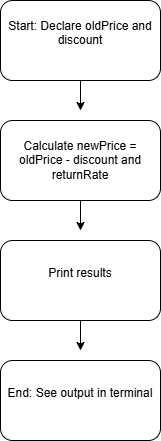

The diagram above was exported from draw.io. Its source (the exported page's mxGraphModel, read from the mxfile embedded in the PNG):
<mxGraphModel dx="872" dy="499" grid="1" gridSize="10" guides="1" tooltips="1" connect="1" arrows="1" fold="1" page="1" pageScale="1" pageWidth="827" pageHeight="1169" math="0" shadow="0">
  <root>
    <mxCell id="0" />
    <mxCell id="1" parent="0" />
    <mxCell id="TODaNTAhzWNXew8LCMMx-5" edge="1" parent="1" source="TODaNTAhzWNXew8LCMMx-1" style="edgeStyle=orthogonalEdgeStyle;rounded=0;orthogonalLoop=1;jettySize=auto;html=1;exitX=0.5;exitY=1;exitDx=0;exitDy=0;">
      <mxGeometry relative="1" as="geometry">
        <mxPoint x="400" y="150" as="targetPoint" />
      </mxGeometry>
    </mxCell>
    <mxCell id="TODaNTAhzWNXew8LCMMx-1" parent="1" style="rounded=1;whiteSpace=wrap;html=1;" value="&#10;Start: Declare oldPrice and discount&#10;&#10;" vertex="1">
      <mxGeometry height="80" width="160" x="320" y="40" as="geometry" />
    </mxCell>
    <mxCell id="TODaNTAhzWNXew8LCMMx-6" edge="1" parent="1" source="TODaNTAhzWNXew8LCMMx-2" style="edgeStyle=orthogonalEdgeStyle;rounded=0;orthogonalLoop=1;jettySize=auto;html=1;exitX=0.5;exitY=1;exitDx=0;exitDy=0;">
      <mxGeometry relative="1" as="geometry">
        <mxPoint x="400" y="270" as="targetPoint" />
      </mxGeometry>
    </mxCell>
    <mxCell id="TODaNTAhzWNXew8LCMMx-2" parent="1" style="rounded=1;whiteSpace=wrap;html=1;" value="Calculate newPrice = oldPrice - discount and returnRate" vertex="1">
      <mxGeometry height="80" width="160" x="320" y="160" as="geometry" />
    </mxCell>
    <mxCell id="TODaNTAhzWNXew8LCMMx-10" edge="1" parent="1" source="TODaNTAhzWNXew8LCMMx-3" style="edgeStyle=orthogonalEdgeStyle;rounded=0;orthogonalLoop=1;jettySize=auto;html=1;exitX=0.5;exitY=1;exitDx=0;exitDy=0;">
      <mxGeometry relative="1" as="geometry">
        <mxPoint x="400" y="390" as="targetPoint" />
      </mxGeometry>
    </mxCell>
    <mxCell id="TODaNTAhzWNXew8LCMMx-3" parent="1" style="rounded=1;whiteSpace=wrap;html=1;" value="&#10;Print results&#10;&#10;" vertex="1">
      <mxGeometry height="80" width="160" x="320" y="280" as="geometry" />
    </mxCell>
    <mxCell id="TODaNTAhzWNXew8LCMMx-4" parent="1" style="rounded=1;whiteSpace=wrap;html=1;" value="&#10;End: See output in terminal&#10;&#10;" vertex="1">
      <mxGeometry height="80" width="160" x="320" y="400" as="geometry" />
    </mxCell>
  </root>
</mxGraphModel>